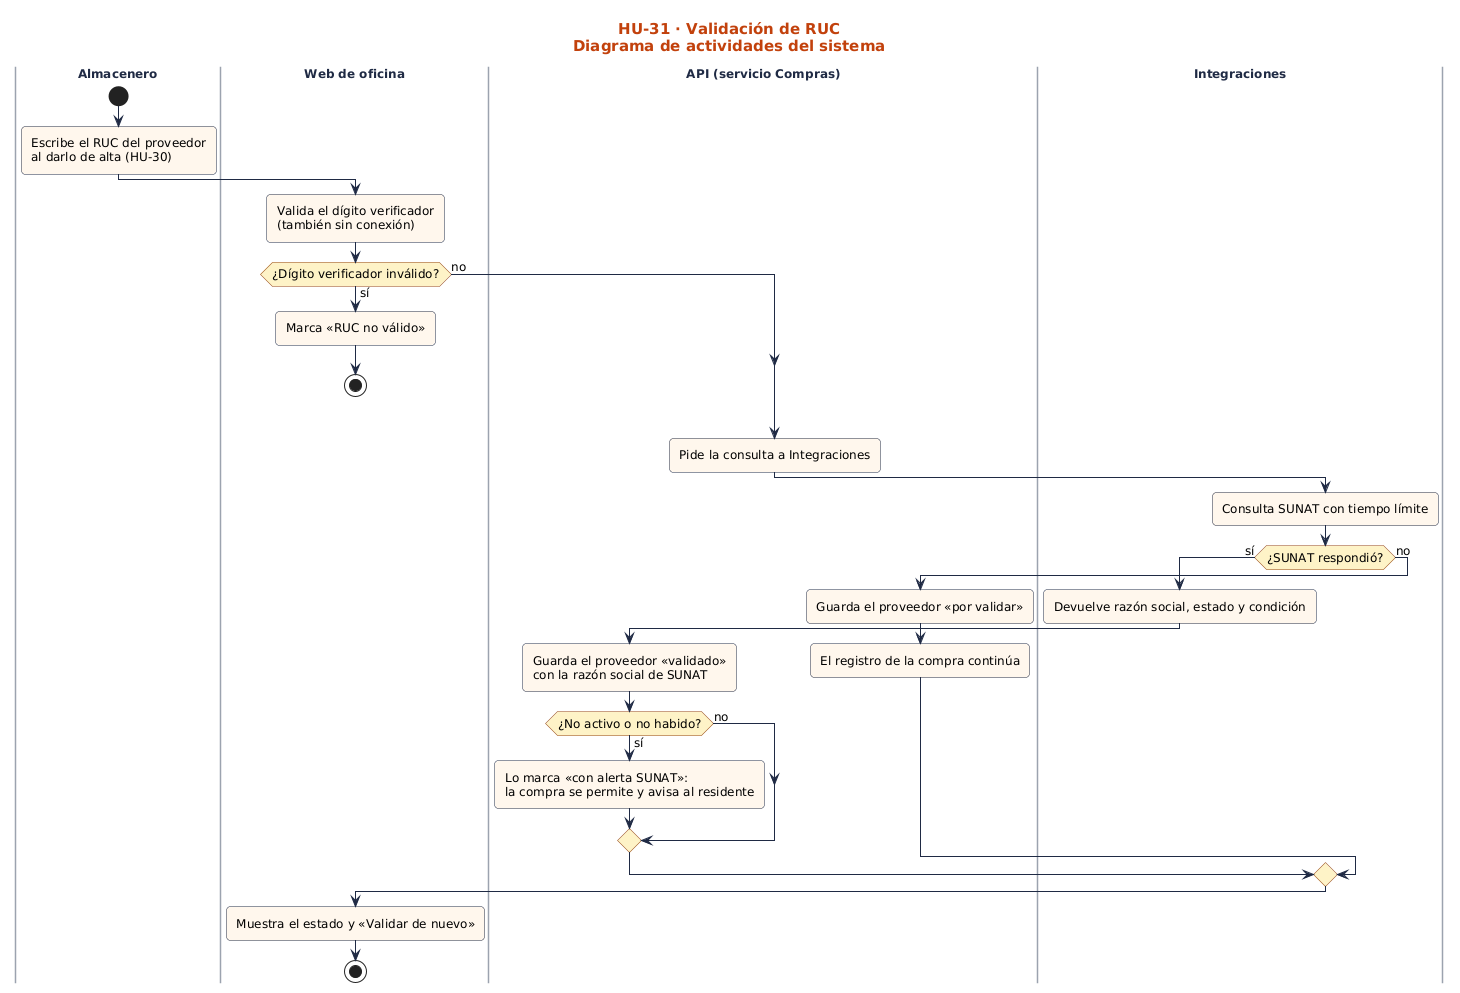

The diagram above was rendered by PlantUML. Its source (embedded in the PNG):
@startuml
!include ../../estilo.iuml
title HU-31 · Validación de RUC\nDiagrama de actividades del sistema
|Almacenero|
start
:Escribe el RUC del proveedor\nal darlo de alta (HU-30);
|Web de oficina|
:Valida el dígito verificador\n(también sin conexión);
if (¿Dígito verificador inválido?) then (sí)
  :Marca «RUC no válido»;
  stop
else (no)
endif
|API (servicio Compras)|
:Pide la consulta a Integraciones;
|Integraciones|
:Consulta SUNAT con tiempo límite;
if (¿SUNAT respondió?) then (sí)
  :Devuelve razón social, estado y condición;
  |API (servicio Compras)|
  :Guarda el proveedor «validado»\ncon la razón social de SUNAT;
  if (¿No activo o no habido?) then (sí)
    :Lo marca «con alerta SUNAT»:\nla compra se permite y avisa al residente;
  else (no)
  endif
else (no)
  |API (servicio Compras)|
  :Guarda el proveedor «por validar»;
  :El registro de la compra continúa;
endif
|Web de oficina|
:Muestra el estado y «Validar de nuevo»;
stop
@enduml